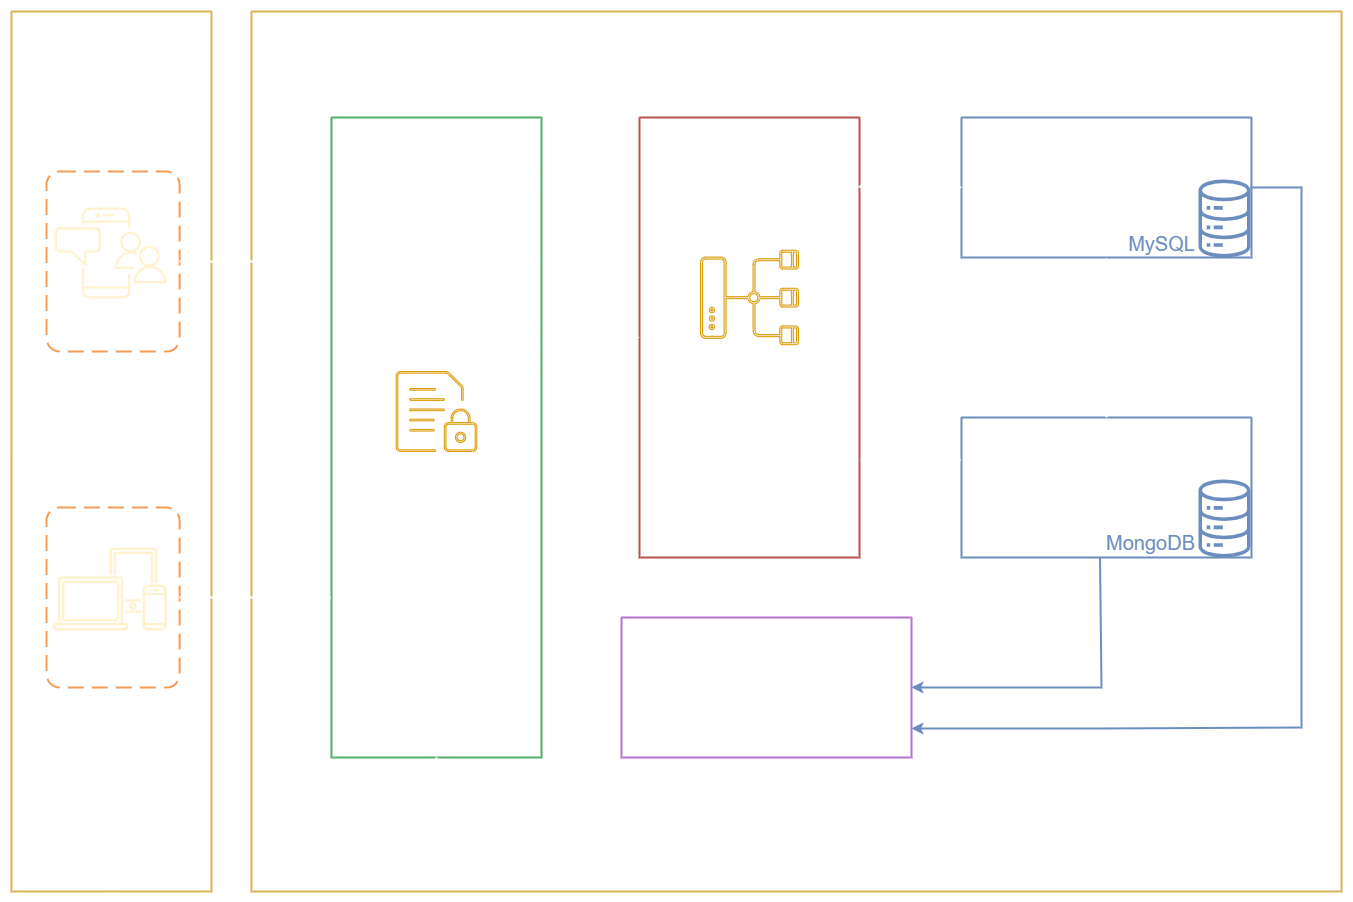

The diagram above was exported from draw.io. Its source (the exported page's mxGraphModel, read from the mxfile embedded in the PNG):
<mxGraphModel dx="634" dy="893" grid="1" gridSize="10" guides="1" tooltips="1" connect="1" arrows="1" fold="1" page="1" pageScale="1" pageWidth="1100" pageHeight="850" background="light-dark(#000000, #121212)" math="0" shadow="0">
  <root>
    <mxCell id="0" />
    <mxCell id="1" parent="0" />
    <mxCell id="RnYukL-CDMiUAqK3bSzc-58" value="" style="swimlane;startSize=0;strokeWidth=2;strokeColor=light-dark(#d6b656, #ededed);" parent="1" vertex="1">
      <mxGeometry x="1490" y="40" width="1090" height="880" as="geometry" />
    </mxCell>
    <mxCell id="RnYukL-CDMiUAqK3bSzc-57" value="&lt;font style=&quot;font-size: 35px;&quot;&gt;Microservices&lt;/font&gt;" style="text;html=1;align=center;verticalAlign=top;spacingLeft=4;spacingRight=4;whiteSpace=wrap;overflow=hidden;rotatable=0;points=[[0,0.5],[1,0.5]];portConstraint=eastwest;fillColor=none;fontColor=light-dark(#ffffff, #ededed);fontSize=20;" parent="RnYukL-CDMiUAqK3bSzc-58" vertex="1">
      <mxGeometry y="10" width="1090" height="50" as="geometry" />
    </mxCell>
    <mxCell id="MaGvJ943IteFcwF6PReY-2" value="" style="swimlane;startSize=0;strokeWidth=2;strokeColor=light-dark(#55af6c, #ededed);" parent="RnYukL-CDMiUAqK3bSzc-58" vertex="1">
      <mxGeometry x="80" y="106" width="210" height="640" as="geometry" />
    </mxCell>
    <mxCell id="RnYukL-CDMiUAqK3bSzc-43" value="api-gateway&lt;div&gt;8765&lt;/div&gt;" style="text;html=1;align=center;verticalAlign=top;spacingLeft=4;spacingRight=4;whiteSpace=wrap;overflow=hidden;rotatable=0;points=[[0,0.5],[1,0.5]];portConstraint=eastwest;fillColor=none;fontColor=light-dark(#ffffff, #ededed);fontSize=30;" parent="MaGvJ943IteFcwF6PReY-2" vertex="1">
      <mxGeometry x="14.999999999999764" y="340" width="180" height="84.75" as="geometry" />
    </mxCell>
    <mxCell id="RnYukL-CDMiUAqK3bSzc-23" value="" style="sketch=0;verticalLabelPosition=bottom;sketch=0;aspect=fixed;html=1;verticalAlign=top;strokeColor=#d79b00;fillColor=#ffe6cc;align=center;outlineConnect=0;pointerEvents=1;shape=mxgraph.citrix2.citrix_policies;" parent="MaGvJ943IteFcwF6PReY-2" vertex="1">
      <mxGeometry x="64.65999999999984" y="254" width="80.69" height="80" as="geometry" />
    </mxCell>
    <mxCell id="MaGvJ943IteFcwF6PReY-9" value="" style="swimlane;startSize=0;strokeWidth=2;strokeColor=light-dark(#6c8ebf, #ededed);" parent="RnYukL-CDMiUAqK3bSzc-58" vertex="1">
      <mxGeometry x="710" y="406" width="290" height="140" as="geometry" />
    </mxCell>
    <mxCell id="RnYukL-CDMiUAqK3bSzc-61" value="&lt;div&gt;&lt;br&gt;&lt;/div&gt;&lt;div&gt;&lt;br&gt;&lt;/div&gt;&lt;div&gt;&lt;br&gt;&lt;/div&gt;&lt;div&gt;&lt;br&gt;&lt;/div&gt;&lt;div&gt;&lt;br&gt;&lt;/div&gt;&lt;div&gt;&lt;br&gt;&lt;/div&gt;&lt;div&gt;&lt;br&gt;&lt;/div&gt;&lt;div&gt;&lt;br&gt;&lt;/div&gt;&lt;div&gt;&lt;br&gt;&lt;/div&gt;&lt;div&gt;&lt;br&gt;&lt;/div&gt;" style="sketch=0;outlineConnect=0;fillColor=light-dark(#6c8ebf, #36210a);strokeColor=#d79b00;dashed=0;verticalLabelPosition=bottom;verticalAlign=top;align=center;html=1;fontSize=12;fontStyle=0;aspect=fixed;pointerEvents=1;shape=mxgraph.aws4.iot_analytics_data_store;" parent="MaGvJ943IteFcwF6PReY-9" vertex="1">
      <mxGeometry x="236" y="62" width="54" height="78" as="geometry" />
    </mxCell>
    <mxCell id="RnYukL-CDMiUAqK3bSzc-63" value="&lt;font style=&quot;color: light-dark(rgb(108, 142, 191), rgb(237, 237, 237));&quot;&gt;MongoDB&lt;/font&gt;" style="text;html=1;align=center;verticalAlign=top;spacingLeft=4;spacingRight=4;whiteSpace=wrap;overflow=hidden;rotatable=0;points=[[0,0.5],[1,0.5]];portConstraint=eastwest;fillColor=none;fontColor=light-dark(#ffffff, #ededed);fontSize=20;" parent="MaGvJ943IteFcwF6PReY-9" vertex="1">
      <mxGeometry x="138" y="107" width="103" height="40" as="geometry" />
    </mxCell>
    <mxCell id="RnYukL-CDMiUAqK3bSzc-46" value="&lt;div&gt;transaction-service&lt;/div&gt;&lt;div&gt;8080 | 8081&lt;/div&gt;" style="text;html=1;align=center;verticalAlign=top;spacingLeft=4;spacingRight=4;whiteSpace=wrap;overflow=hidden;rotatable=0;points=[[0,0.5],[1,0.5]];portConstraint=eastwest;fillColor=none;fontColor=light-dark(#ffffff, #ededed);fontSize=30;" parent="MaGvJ943IteFcwF6PReY-9" vertex="1">
      <mxGeometry width="290" height="84.75" as="geometry" />
    </mxCell>
    <mxCell id="RnYukL-CDMiUAqK3bSzc-60" value="" style="swimlane;startSize=0;strokeWidth=2;strokeColor=light-dark(#b85450, #ededed);" parent="RnYukL-CDMiUAqK3bSzc-58" vertex="1">
      <mxGeometry x="388" y="106" width="220" height="440" as="geometry" />
    </mxCell>
    <mxCell id="RnYukL-CDMiUAqK3bSzc-19" value="" style="sketch=0;verticalLabelPosition=bottom;sketch=0;aspect=fixed;html=1;verticalAlign=top;strokeColor=#d79b00;fillColor=#ffe6cc;align=center;outlineConnect=0;pointerEvents=1;shape=mxgraph.citrix2.network;rotation=-90;" parent="RnYukL-CDMiUAqK3bSzc-60" vertex="1">
      <mxGeometry x="62.77999999999997" y="131" width="94.45" height="98" as="geometry" />
    </mxCell>
    <mxCell id="RnYukL-CDMiUAqK3bSzc-44" value="load-balancing" style="text;html=1;align=center;verticalAlign=top;spacingLeft=4;spacingRight=4;whiteSpace=wrap;overflow=hidden;rotatable=0;points=[[0,0.5],[1,0.5]];portConstraint=eastwest;fillColor=none;fontColor=light-dark(#ffffff, #ededed);fontSize=30;" parent="RnYukL-CDMiUAqK3bSzc-60" vertex="1">
      <mxGeometry x="-2" y="229" width="222" height="50" as="geometry" />
    </mxCell>
    <mxCell id="RnYukL-CDMiUAqK3bSzc-67" value="" style="swimlane;startSize=0;strokeWidth=2;strokeColor=light-dark(#6c8ebf, #ededed);" parent="RnYukL-CDMiUAqK3bSzc-58" vertex="1">
      <mxGeometry x="710" y="106" width="290" height="140" as="geometry" />
    </mxCell>
    <mxCell id="RnYukL-CDMiUAqK3bSzc-68" value="&lt;div&gt;&lt;br&gt;&lt;/div&gt;&lt;div&gt;&lt;br&gt;&lt;/div&gt;&lt;div&gt;&lt;br&gt;&lt;/div&gt;&lt;div&gt;&lt;br&gt;&lt;/div&gt;&lt;div&gt;&lt;br&gt;&lt;/div&gt;&lt;div&gt;&lt;br&gt;&lt;/div&gt;&lt;div&gt;&lt;br&gt;&lt;/div&gt;&lt;div&gt;&lt;br&gt;&lt;/div&gt;&lt;div&gt;&lt;br&gt;&lt;/div&gt;&lt;div&gt;&lt;br&gt;&lt;/div&gt;" style="sketch=0;outlineConnect=0;fillColor=light-dark(#6c8ebf, #36210a);strokeColor=#d79b00;dashed=0;verticalLabelPosition=bottom;verticalAlign=top;align=center;html=1;fontSize=12;fontStyle=0;aspect=fixed;pointerEvents=1;shape=mxgraph.aws4.iot_analytics_data_store;" parent="RnYukL-CDMiUAqK3bSzc-67" vertex="1">
      <mxGeometry x="236" y="62" width="54" height="78" as="geometry" />
    </mxCell>
    <mxCell id="RnYukL-CDMiUAqK3bSzc-70" value="&lt;div&gt;account-service&lt;/div&gt;&lt;div&gt;8000 | 8001&lt;/div&gt;" style="text;html=1;align=center;verticalAlign=top;spacingLeft=4;spacingRight=4;whiteSpace=wrap;overflow=hidden;rotatable=0;points=[[0,0.5],[1,0.5]];portConstraint=eastwest;fillColor=none;fontColor=light-dark(#ffffff, #ededed);fontSize=30;" parent="RnYukL-CDMiUAqK3bSzc-67" vertex="1">
      <mxGeometry width="290" height="84.75" as="geometry" />
    </mxCell>
    <mxCell id="RnYukL-CDMiUAqK3bSzc-62" value="&lt;font style=&quot;color: light-dark(rgb(108, 142, 191), rgb(237, 237, 237));&quot;&gt;MySQL&lt;/font&gt;" style="text;html=1;align=center;verticalAlign=top;spacingLeft=4;spacingRight=4;whiteSpace=wrap;overflow=hidden;rotatable=0;points=[[0,0.5],[1,0.5]];portConstraint=eastwest;fillColor=none;fontColor=light-dark(#ffffff, #ededed);fontSize=20;" parent="RnYukL-CDMiUAqK3bSzc-67" vertex="1">
      <mxGeometry x="160" y="108" width="81" height="40" as="geometry" />
    </mxCell>
    <mxCell id="RnYukL-CDMiUAqK3bSzc-71" value="&#10;&#10;&#10;&#10;&#10;&#10;&#10;&#10;&#10;&#10;&#10;&#10;&#10;&#10;&#10;&#10;&#10;&#10;&#10;&#10;&#10;&#10;&#10;&#10;&#10;&#10;&#10;&#10;&#10;&#10;&#10;&#10;&#10;&#10;&#10;&#10;&#10;&#10;&#10;&#10;&#10;&#10;&#10;" style="swimlane;startSize=0;strokeWidth=2;strokeColor=light-dark(#b673ce, #ededed);" parent="RnYukL-CDMiUAqK3bSzc-58" vertex="1">
      <mxGeometry x="370" y="606" width="290" height="140" as="geometry" />
    </mxCell>
    <mxCell id="RnYukL-CDMiUAqK3bSzc-73" value="&lt;div&gt;&lt;br&gt;&lt;/div&gt;&lt;div&gt;discovery-service&lt;/div&gt;&lt;div&gt;8761&lt;/div&gt;" style="text;html=1;align=center;verticalAlign=top;spacingLeft=4;spacingRight=4;whiteSpace=wrap;overflow=hidden;rotatable=0;points=[[0,0.5],[1,0.5]];portConstraint=eastwest;fillColor=none;fontColor=light-dark(#ffffff, #ededed);fontSize=30;" parent="RnYukL-CDMiUAqK3bSzc-71" vertex="1">
      <mxGeometry width="290" height="140" as="geometry" />
    </mxCell>
    <mxCell id="RnYukL-CDMiUAqK3bSzc-93" value="" style="endArrow=classic;html=1;rounded=0;strokeColor=light-dark(#ffffff, #ededed);strokeWidth=2;exitX=1.007;exitY=0.344;exitDx=0;exitDy=0;entryX=0;entryY=0.5;entryDx=0;entryDy=0;exitPerimeter=0;" parent="RnYukL-CDMiUAqK3bSzc-58" source="MaGvJ943IteFcwF6PReY-2" target="RnYukL-CDMiUAqK3bSzc-60" edge="1">
      <mxGeometry width="50" height="50" relative="1" as="geometry">
        <mxPoint x="1280" y="666" as="sourcePoint" />
        <mxPoint x="1330" y="616" as="targetPoint" />
      </mxGeometry>
    </mxCell>
    <mxCell id="RnYukL-CDMiUAqK3bSzc-95" value="" style="endArrow=classic;html=1;rounded=0;strokeColor=light-dark(#ffffff, #ededed);strokeWidth=2;exitX=0.5;exitY=0;exitDx=0;exitDy=0;entryX=0.5;entryY=1;entryDx=0;entryDy=0;" parent="RnYukL-CDMiUAqK3bSzc-58" source="MaGvJ943IteFcwF6PReY-9" target="RnYukL-CDMiUAqK3bSzc-67" edge="1">
      <mxGeometry width="50" height="50" relative="1" as="geometry">
        <mxPoint x="850" y="376" as="sourcePoint" />
        <mxPoint x="948" y="276" as="targetPoint" />
      </mxGeometry>
    </mxCell>
    <mxCell id="RnYukL-CDMiUAqK3bSzc-98" value="" style="endArrow=classic;startArrow=classic;html=1;rounded=0;strokeColor=light-dark(#ffffff, #ededed);strokeWidth=2;exitX=0.991;exitY=0.157;exitDx=0;exitDy=0;entryX=0.002;entryY=0.824;entryDx=0;entryDy=0;entryPerimeter=0;exitPerimeter=0;" parent="RnYukL-CDMiUAqK3bSzc-58" source="RnYukL-CDMiUAqK3bSzc-60" target="RnYukL-CDMiUAqK3bSzc-70" edge="1">
      <mxGeometry width="50" height="50" relative="1" as="geometry">
        <mxPoint x="630" y="226" as="sourcePoint" />
        <mxPoint x="680" y="176" as="targetPoint" />
      </mxGeometry>
    </mxCell>
    <mxCell id="RnYukL-CDMiUAqK3bSzc-99" value="" style="endArrow=classic;startArrow=classic;html=1;rounded=0;strokeColor=light-dark(#ffffff, #ededed);strokeWidth=2;exitX=1.002;exitY=0.779;exitDx=0;exitDy=0;entryX=0;entryY=0.5;entryDx=0;entryDy=0;exitPerimeter=0;" parent="RnYukL-CDMiUAqK3bSzc-58" source="RnYukL-CDMiUAqK3bSzc-60" target="RnYukL-CDMiUAqK3bSzc-46" edge="1">
      <mxGeometry width="50" height="50" relative="1" as="geometry">
        <mxPoint x="618" y="226" as="sourcePoint" />
        <mxPoint x="721" y="186" as="targetPoint" />
      </mxGeometry>
    </mxCell>
    <mxCell id="RnYukL-CDMiUAqK3bSzc-107" value="" style="endArrow=classic;html=1;rounded=0;strokeWidth=2;fillColor=#dae8fc;strokeColor=#6c8ebf;entryX=1;entryY=0.5;entryDx=0;entryDy=0;exitX=0.996;exitY=0.827;exitDx=0;exitDy=0;exitPerimeter=0;" parent="RnYukL-CDMiUAqK3bSzc-58" source="RnYukL-CDMiUAqK3bSzc-70" edge="1">
      <mxGeometry width="50" height="50" relative="1" as="geometry">
        <mxPoint x="851" y="586" as="sourcePoint" />
        <mxPoint x="660" y="717" as="targetPoint" />
        <Array as="points">
          <mxPoint x="1050" y="176" />
          <mxPoint x="1050" y="716" />
          <mxPoint x="850" y="717" />
        </Array>
      </mxGeometry>
    </mxCell>
    <mxCell id="RnYukL-CDMiUAqK3bSzc-51" value="&lt;font style=&quot;font-size: 25px;&quot;&gt;querying&lt;/font&gt;" style="text;html=1;align=center;verticalAlign=top;spacingLeft=4;spacingRight=4;whiteSpace=wrap;overflow=hidden;rotatable=0;points=[[0,0.5],[1,0.5]];portConstraint=eastwest;fillColor=none;fontColor=light-dark(#ffffff, #ededed);fontSize=20;" parent="RnYukL-CDMiUAqK3bSzc-58" vertex="1">
      <mxGeometry x="290" y="791" width="110" height="40" as="geometry" />
    </mxCell>
    <mxCell id="RnYukL-CDMiUAqK3bSzc-53" value="&lt;font style=&quot;font-size: 25px;&quot;&gt;registering&lt;/font&gt;" style="text;html=1;align=center;verticalAlign=top;spacingLeft=4;spacingRight=4;whiteSpace=wrap;overflow=hidden;rotatable=0;points=[[0,0.5],[1,0.5]];portConstraint=eastwest;fillColor=none;fontColor=light-dark(#ffffff, #ededed);fontSize=20;" parent="RnYukL-CDMiUAqK3bSzc-58" vertex="1">
      <mxGeometry x="720" y="552" width="130" height="38" as="geometry" />
    </mxCell>
    <mxCell id="RnYukL-CDMiUAqK3bSzc-52" value="&lt;font style=&quot;font-size: 25px;&quot;&gt;registering&lt;/font&gt;" style="text;html=1;align=center;verticalAlign=top;spacingLeft=4;spacingRight=4;whiteSpace=wrap;overflow=hidden;rotatable=0;points=[[0,0.5],[1,0.5]];portConstraint=eastwest;fillColor=none;fontColor=light-dark(#ffffff, #ededed);fontSize=20;" parent="RnYukL-CDMiUAqK3bSzc-58" vertex="1">
      <mxGeometry x="920" y="666" width="130" height="38" as="geometry" />
    </mxCell>
    <mxCell id="RnYukL-CDMiUAqK3bSzc-94" value="" style="endArrow=classic;html=1;rounded=0;strokeColor=light-dark(#ffffff, #ededed);strokeWidth=2;exitX=0.5;exitY=1;exitDx=0;exitDy=0;entryX=0.479;entryY=1.016;entryDx=0;entryDy=0;entryPerimeter=0;" parent="RnYukL-CDMiUAqK3bSzc-58" source="MaGvJ943IteFcwF6PReY-2" target="RnYukL-CDMiUAqK3bSzc-73" edge="1">
      <mxGeometry width="50" height="50" relative="1" as="geometry">
        <mxPoint x="1280" y="666" as="sourcePoint" />
        <mxPoint x="1330" y="616" as="targetPoint" />
        <Array as="points">
          <mxPoint x="185" y="836" />
          <mxPoint x="350" y="836" />
          <mxPoint x="509" y="836" />
        </Array>
      </mxGeometry>
    </mxCell>
    <mxCell id="RnYukL-CDMiUAqK3bSzc-106" value="" style="endArrow=classic;html=1;rounded=0;strokeWidth=2;fillColor=#dae8fc;strokeColor=#6c8ebf;entryX=1;entryY=0.5;entryDx=0;entryDy=0;exitX=0.006;exitY=0.81;exitDx=0;exitDy=0;exitPerimeter=0;" parent="RnYukL-CDMiUAqK3bSzc-58" source="RnYukL-CDMiUAqK3bSzc-63" target="RnYukL-CDMiUAqK3bSzc-73" edge="1">
      <mxGeometry width="50" height="50" relative="1" as="geometry">
        <mxPoint x="850" y="550" as="sourcePoint" />
        <mxPoint x="890" y="676" as="targetPoint" />
        <Array as="points">
          <mxPoint x="850" y="676" />
        </Array>
      </mxGeometry>
    </mxCell>
    <mxCell id="RnYukL-CDMiUAqK3bSzc-78" value="" style="swimlane;startSize=0;strokeWidth=2;strokeColor=light-dark(#d6b656, #ededed);" parent="1" vertex="1">
      <mxGeometry x="1250" y="40" width="200" height="880" as="geometry" />
    </mxCell>
    <mxCell id="RnYukL-CDMiUAqK3bSzc-79" value="" style="sketch=0;outlineConnect=0;strokeColor=#d6b656;fillColor=#fff2cc;dashed=0;verticalLabelPosition=bottom;verticalAlign=top;align=center;html=1;fontSize=12;fontStyle=0;aspect=fixed;shape=mxgraph.aws4.illustration_devices;pointerEvents=1" parent="RnYukL-CDMiUAqK3bSzc-78" vertex="1">
      <mxGeometry x="41.3" y="536" width="113.7" height="83" as="geometry" />
    </mxCell>
    <mxCell id="RnYukL-CDMiUAqK3bSzc-80" value="&lt;font style=&quot;font-size: 25px;&quot;&gt;Web&lt;/font&gt;" style="text;html=1;align=center;verticalAlign=top;spacingLeft=4;spacingRight=4;whiteSpace=wrap;overflow=hidden;rotatable=0;points=[[0,0.5],[1,0.5]];portConstraint=eastwest;fillColor=none;fontColor=light-dark(#ffffff, #ededed);fontSize=20;" parent="RnYukL-CDMiUAqK3bSzc-78" vertex="1">
      <mxGeometry x="41.3" y="619" width="110" height="38" as="geometry" />
    </mxCell>
    <mxCell id="RnYukL-CDMiUAqK3bSzc-81" value="" style="sketch=0;outlineConnect=0;strokeColor=#d6b656;fillColor=#fff2cc;dashed=0;verticalLabelPosition=bottom;verticalAlign=top;align=center;html=1;fontSize=12;fontStyle=0;aspect=fixed;shape=mxgraph.aws4.illustration_notification;pointerEvents=1" parent="RnYukL-CDMiUAqK3bSzc-78" vertex="1">
      <mxGeometry x="43" y="196" width="112.35" height="91" as="geometry" />
    </mxCell>
    <mxCell id="RnYukL-CDMiUAqK3bSzc-82" value="&lt;font style=&quot;font-size: 25px;&quot;&gt;Mobile&lt;/font&gt;" style="text;html=1;align=center;verticalAlign=top;spacingLeft=4;spacingRight=4;whiteSpace=wrap;overflow=hidden;rotatable=0;points=[[0,0.5],[1,0.5]];portConstraint=eastwest;fillColor=none;fontColor=light-dark(#ffffff, #ededed);fontSize=20;" parent="RnYukL-CDMiUAqK3bSzc-78" vertex="1">
      <mxGeometry x="54.81999999999999" y="287" width="88.7" height="38" as="geometry" />
    </mxCell>
    <mxCell id="RnYukL-CDMiUAqK3bSzc-90" value="" style="rounded=1;arcSize=10;dashed=1;strokeColor=#F59D56;fillColor=none;gradientColor=none;dashPattern=8 4;strokeWidth=2;" parent="RnYukL-CDMiUAqK3bSzc-78" vertex="1">
      <mxGeometry x="34.99999999999983" y="496" width="133.15" height="180" as="geometry" />
    </mxCell>
    <mxCell id="MaGvJ943IteFcwF6PReY-6" value="&lt;font style=&quot;font-size: 35px;&quot;&gt;Client Apps&lt;/font&gt;" style="text;html=1;align=center;verticalAlign=top;spacingLeft=4;spacingRight=4;whiteSpace=wrap;overflow=hidden;rotatable=0;points=[[0,0.5],[1,0.5]];portConstraint=eastwest;fillColor=none;fontColor=light-dark(#ffffff, #ededed);fontSize=20;" parent="RnYukL-CDMiUAqK3bSzc-78" vertex="1">
      <mxGeometry x="-1.85" y="10" width="200" height="50" as="geometry" />
    </mxCell>
    <mxCell id="RnYukL-CDMiUAqK3bSzc-89" value="" style="rounded=1;arcSize=10;dashed=1;strokeColor=#F59D56;fillColor=none;gradientColor=none;dashPattern=8 4;strokeWidth=2;" parent="RnYukL-CDMiUAqK3bSzc-78" vertex="1">
      <mxGeometry x="35" y="160" width="133.15" height="180" as="geometry" />
    </mxCell>
    <mxCell id="RnYukL-CDMiUAqK3bSzc-92" value="" style="endArrow=classic;html=1;rounded=0;strokeColor=light-dark(#ffffff, #ededed);strokeWidth=2;exitX=1;exitY=0.5;exitDx=0;exitDy=0;entryX=0;entryY=0.75;entryDx=0;entryDy=0;" parent="1" source="RnYukL-CDMiUAqK3bSzc-90" target="MaGvJ943IteFcwF6PReY-2" edge="1">
      <mxGeometry width="50" height="50" relative="1" as="geometry">
        <mxPoint x="2770" y="706" as="sourcePoint" />
        <mxPoint x="2820" y="656" as="targetPoint" />
      </mxGeometry>
    </mxCell>
    <mxCell id="RnYukL-CDMiUAqK3bSzc-91" value="" style="endArrow=classic;html=1;rounded=0;strokeColor=light-dark(#ffffff, #ededed);strokeWidth=2;exitX=1;exitY=0.5;exitDx=0;exitDy=0;entryX=-0.006;entryY=0.225;entryDx=0;entryDy=0;entryPerimeter=0;" parent="1" source="RnYukL-CDMiUAqK3bSzc-89" target="MaGvJ943IteFcwF6PReY-2" edge="1">
      <mxGeometry width="50" height="50" relative="1" as="geometry">
        <mxPoint x="2770" y="706" as="sourcePoint" />
        <mxPoint x="2820" y="656" as="targetPoint" />
      </mxGeometry>
    </mxCell>
  </root>
</mxGraphModel>